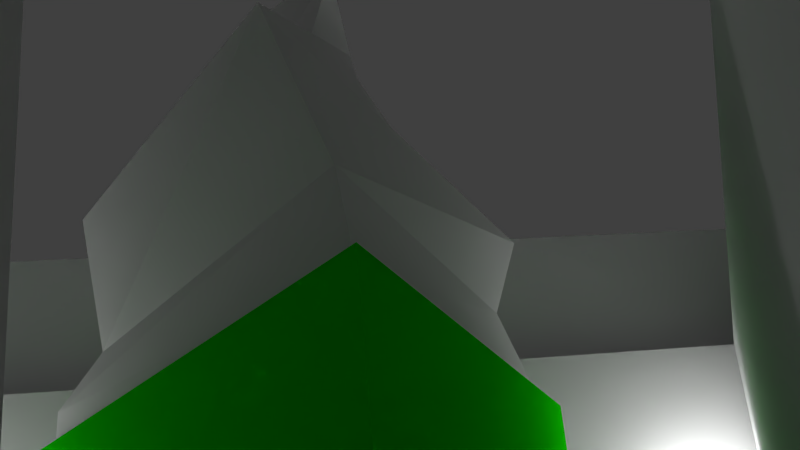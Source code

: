 # Source: level0-1.blend  (saved by Blender 2.71.0; exported with 4.5.12 LTS)
import bpy
from mathutils import Matrix  # noqa: F401  (used for matrix-valued properties, if any)

bpy.ops.wm.read_factory_settings(use_empty=True)
scene = bpy.context.scene
scene.name = 'Scene'

# ---- collections
col_collection_1 = bpy.data.collections.new('Collection 1'); scene.collection.children.link(col_collection_1)

# ---- materials (node trees are filled in below, after node groups)
mat_material_005 = bpy.data.materials.new('Material.005')
mat_material_005.alpha_threshold = 0.0
mat_material_005.use_transparent_shadow = False
mat_material_005.roughness = 0.5
mat_material_005.line_color = (0.0, 0.0, 0.0, 1.0)
mat_material_004 = bpy.data.materials.new('Material.004')
mat_material_004.alpha_threshold = 0.0
mat_material_004.use_transparent_shadow = False
mat_material_004.roughness = 0.5
mat_material_004.line_color = (0.0, 0.0, 0.0, 1.0)
mat_material_003 = bpy.data.materials.new('Material.003')
mat_material_003.alpha_threshold = 0.0
mat_material_003.use_transparent_shadow = False
mat_material_003.roughness = 0.5
mat_material_003.line_color = (0.0, 0.0, 0.0, 1.0)
mat_material_006 = bpy.data.materials.new('Material.006')
mat_material_006.alpha_threshold = 0.0
mat_material_006.use_transparent_shadow = False
mat_material_006.roughness = 0.5
mat_material_006.line_color = (0.0, 0.0, 0.0, 1.0)
mat_material_000 = bpy.data.materials.new('Material.000')
mat_material_000.alpha_threshold = 0.0
mat_material_000.use_transparent_shadow = False
mat_material_000.diffuse_color = (0.007058, 0.8, 0.0, 1.0)
mat_material_000.roughness = 0.5
mat_material_000.line_color = (0.0, 0.0, 0.0, 1.0)

# ---- material node trees

# ---- world
world_world = bpy.data.worlds.new('World'); scene.world = world_world
world_world.color = (0.05088, 0.05088, 0.05088)
world_world.use_sun_shadow = False
world_world.sun_shadow_jitter_overblur = 0.0
world_world.cycles.sampling_method = 'MANUAL'
world_world.cycles.sample_map_resolution = 256

# ---- cameras
cam_camera = bpy.data.cameras.new('Camera')
cam_camera.clip_end = 100.0
cam_camera.lens = 35.0
cam_camera.sensor_width = 32.0
cam_camera.sensor_height = 18.0
cam_camera.ortho_scale = 7.314
cam_camera.dof.focus_distance = 0.0
cam_camera.dof.aperture_fstop = 128.0

# ---- lights
light_lamp_001 = bpy.data.lights.new('Lamp.001', 'POINT')
light_lamp_001.transmission_factor = 0.0
light_lamp_001.cutoff_distance = 30.0
light_lamp_001.energy = 100.0
light_lamp_001.shadow_buffer_clip_start = 1.001
light_lamp_001.shadow_soft_size = 0.1
light_lamp_001.shadow_maximum_resolution = 0.006
light_lamp_001.use_absolute_resolution = True
light_lamp_001.cycles.use_multiple_importance_sampling = False
light_lamp = bpy.data.lights.new('Lamp', 'POINT')
light_lamp.transmission_factor = 0.0
light_lamp.cutoff_distance = 30.0
light_lamp.energy = 100.0
light_lamp.shadow_buffer_clip_start = 1.001
light_lamp.shadow_soft_size = 0.1
light_lamp.shadow_maximum_resolution = 0.006
light_lamp.use_absolute_resolution = True
light_lamp.cycles.use_multiple_importance_sampling = False

# ---- meshes
me_cube_003 = bpy.data.meshes.new('Cube.003')
me_cube_003.from_pydata([(-0.5759, -0.6589, -1.0), (-1.124, 1.043, -1.0), (1.121, 1.049, -1.0), (-0.2213, -1.39, -1.0), (-0.5759, -0.6589, 1.0), (-1.124, 1.043, 1.0), (1.121, 1.049, 1.0), (-0.2213, -1.39, 1.0), (-0.4241, -0.4369, 1.0), (-0.4241, -0.4369, -1.0), (-0.3779, -0.6744, -1.0), (-0.9561, 0.9506, -1.0), (0.956, 0.9506, -1.0), (-0.205, -1.193, -1.0), (-0.3779, -0.6744, 1.0), (-0.9561, 0.9506, 1.0), (0.956, 0.9506, 1.0), (-0.205, -1.193, 1.0), (-0.2257, -0.429, 1.0), (-0.2257, -0.429, -1.0)], [], [(8, 5, 1, 9), (5, 6, 2, 1), (6, 7, 3, 2), (7, 4, 0, 3), (4, 8, 9, 0), (19, 11, 15, 18), (11, 12, 16, 15), (12, 13, 17, 16), (13, 10, 14, 17), (10, 19, 18, 14), (5, 8, 18, 15), (0, 9, 19, 10), (6, 5, 15, 16), (1, 2, 12, 11), (7, 6, 16, 17), (2, 3, 13, 12), (4, 7, 17, 14), (3, 0, 10, 13), (8, 4, 14, 18), (9, 1, 11, 19)])
_uv = me_cube_003.uv_layers.new(name='UVMap')
_uv.uv.foreach_set('vector', [0.9781, 0.9838, 0.9709, 0.9838, 0.9689, 0.9783, 0.9773, 0.9783, 0.9709, 0.9838, 0.9646, 0.9838, 0.9633, 0.9783, 0.9689, 0.9783, 0.9646, 0.9838, 0.9552, 0.9838, 0.9552, 0.9783, 0.9633, 0.9783, 0.9888, 0.9838, 0.9809, 0.9838, 0.9798, 0.9783, 0.9888, 0.9783, 0.9809, 0.9838, 0.9781, 0.9838, 0.9773, 0.9783, 0.9798, 0.9783, 0.007452, 0.3244, 0.9939, 0.3244, 0.9939, 0.6256, 0.007452, 0.6256, 0.9231, 0.9726, 0.9421, 0.9726, 0.9421, 0.9924, 0.9231, 0.9924, 0.005916, 0.6483, 0.9936, 0.6483, 0.9936, 0.9495, 0.005917, 0.9495, 0.4446, 0.00194, 0.9932, 0.00194, 0.9932, 0.3031, 0.4446, 0.3031, 0.009262, 0.004498, 0.4198, 0.004498, 0.4198, 0.3057, 0.009263, 0.3057, 0.9709, 0.9838, 0.9781, 0.9838, 0.9781, 0.988, 0.9705, 0.988, 0.9798, 0.9783, 0.9773, 0.9783, 0.977, 0.9727, 0.9804, 0.9727, 0.9646, 0.9838, 0.9709, 0.9838, 0.9705, 0.988, 0.9642, 0.988, 0.9689, 0.9783, 0.9633, 0.9783, 0.9627, 0.9727, 0.9683, 0.9727, 0.9552, 0.9838, 0.9646, 0.9838, 0.9642, 0.988, 0.9552, 0.988, 0.9633, 0.9783, 0.9552, 0.9783, 0.9552, 0.9727, 0.9627, 0.9727, 0.9809, 0.9838, 0.9888, 0.9838, 0.9888, 0.988, 0.9816, 0.988, 0.9888, 0.9783, 0.9798, 0.9783, 0.9804, 0.9727, 0.9888, 0.9727, 0.9781, 0.9838, 0.9809, 0.9838, 0.9816, 0.988, 0.9781, 0.988, 0.9773, 0.9783, 0.9689, 0.9783, 0.9683, 0.9727, 0.977, 0.9727])
me_cube_003.materials.append(mat_material_005)
me_cube_003.use_remesh_preserve_volume = False
me_cube_003.use_remesh_preserve_attributes = False
me_cube_003.use_mirror_vertex_groups = False
me_cube_003.update()
me_cube_001 = bpy.data.meshes.new('Cube.001')
me_cube_001.from_pydata([(-0.5325, -0.8025, -1.0), (-1.176, 1.093, -1.0), (1.172, 1.099, -1.0), (-0.2478, -1.434, -1.0), (-0.5325, -0.8025, 1.0), (-1.176, 1.093, 1.0), (1.172, 1.099, 1.0), (-0.2478, -1.434, 1.0), (-0.3791, -0.5073, 1.0), (-0.3791, -0.5073, -1.0), (-0.3346, -0.8179, -1.0), (-1.0, 1.0, -1.0), (1.0, 1.0, -1.0), (-0.2315, -1.237, -1.0), (-0.3346, -0.8179, 1.0), (-1.0, 1.0, 1.0), (1.0, 1.0, 1.0), (-0.2315, -1.237, 1.0), (-0.1807, -0.4993, 1.0), (-0.1807, -0.4993, -1.0)], [], [(8, 5, 1, 9), (5, 6, 2, 1), (6, 7, 3, 2), (7, 4, 0, 3), (4, 8, 9, 0), (19, 11, 15, 18), (11, 12, 16, 15), (12, 13, 17, 16), (13, 10, 14, 17), (10, 19, 18, 14), (5, 8, 18, 15), (0, 9, 19, 10), (6, 5, 15, 16), (1, 2, 12, 11), (7, 6, 16, 17), (2, 3, 13, 12), (4, 7, 17, 14), (3, 0, 10, 13), (8, 4, 14, 18), (9, 1, 11, 19)])
_uv = me_cube_001.uv_layers.new(name='UVMap')
_uv.uv.foreach_set('vector', [0.9797, 0.9898, 0.9714, 0.9898, 0.9693, 0.9811, 0.9793, 0.9811, 0.9714, 0.9898, 0.9644, 0.9898, 0.963, 0.9811, 0.9693, 0.9811, 0.9644, 0.9898, 0.9541, 0.9898, 0.9541, 0.9811, 0.963, 0.9811, 0.9903, 0.9898, 0.9835, 0.9898, 0.9826, 0.9811, 0.9903, 0.9811, 0.9835, 0.9898, 0.9797, 0.9898, 0.9793, 0.9811, 0.9826, 0.9811, 0.01399, 0.01626, 0.6889, 0.01635, 0.6887, 0.3146, 0.01371, 0.3146, 0.00889, 0.3352, 0.8144, 0.3352, 0.8144, 0.6335, 0.00889, 0.6335, 0.004752, 0.6525, 0.995, 0.6525, 0.995, 0.9503, 0.004753, 0.9503, 0.6939, 0.01407, 0.9929, 0.01407, 0.9929, 0.3124, 0.6939, 0.3124, 0.8218, 0.3345, 0.9917, 0.3345, 0.9917, 0.6328, 0.8218, 0.6328, 0.9714, 0.9898, 0.9797, 0.9898, 0.9793, 0.9976, 0.971, 0.9976, 0.9826, 0.9811, 0.9793, 0.9811, 0.979, 0.9737, 0.9834, 0.9737, 0.9644, 0.9898, 0.9714, 0.9898, 0.971, 0.9976, 0.9645, 0.9976, 0.9693, 0.9811, 0.963, 0.9811, 0.9625, 0.9737, 0.9687, 0.9737, 0.9541, 0.9898, 0.9644, 0.9898, 0.9645, 0.9976, 0.9541, 0.9976, 0.963, 0.9811, 0.9541, 0.9811, 0.9541, 0.9737, 0.9625, 0.9737, 0.9835, 0.9898, 0.9903, 0.9898, 0.9903, 0.9976, 0.9836, 0.9976, 0.9903, 0.9811, 0.9826, 0.9811, 0.9834, 0.9737, 0.9903, 0.9737, 0.9797, 0.9898, 0.9835, 0.9898, 0.9836, 0.9976, 0.9793, 0.9976, 0.9793, 0.9811, 0.9693, 0.9811, 0.9687, 0.9737, 0.979, 0.9737])
me_cube_001.materials.append(mat_material_004)
me_cube_001.use_remesh_preserve_volume = False
me_cube_001.use_remesh_preserve_attributes = False
me_cube_001.use_mirror_vertex_groups = False
me_cube_001.update()
me_plane = bpy.data.meshes.new('Plane')
me_plane.from_pydata([(1.239, -1.214, 0.0), (-1.252, -1.214, 0.0), (1.239, 0.9032, 0.0), (-1.252, 0.9032, 0.0), (1.239, -1.214, -0.2177), (-1.252, -1.214, -0.2177), (1.239, 0.9032, -0.2177), (-1.252, 0.9032, -0.2177)], [], [(1, 0, 2, 3), (5, 7, 6, 4), (3, 7, 5, 1), (0, 4, 6, 2), (2, 6, 7, 3), (1, 5, 4, 0)])
_uv = me_plane.uv_layers.new(name='UVMap')
_uv.uv.foreach_set('vector', [0.01064, 0.007131, 0.9612, 0.007132, 0.9612, 0.9758, 0.01064, 0.9758, 0.9686, 0.9664, 0.9684, 0.9889, 0.9937, 0.9917, 0.9939, 0.9692, 0.9657, 0.9918, 0.9684, 0.9889, 0.9686, 0.9664, 0.9653, 0.9635, 0.9966, 0.9664, 0.9939, 0.9692, 0.9937, 0.9917, 0.997, 0.9946, 0.997, 0.9946, 0.9937, 0.9917, 0.9684, 0.9889, 0.9657, 0.9918, 0.9653, 0.9635, 0.9686, 0.9664, 0.9939, 0.9692, 0.9966, 0.9664])
me_plane.materials.append(mat_material_003)
me_plane.use_remesh_preserve_volume = False
me_plane.use_remesh_preserve_attributes = False
me_plane.use_mirror_vertex_groups = False
me_plane.update()
me_plane_002 = bpy.data.meshes.new('Plane.002')
me_plane_002.from_pydata([(6.84, 12.46, 4.559), (8.463, 14.62, 3.666), (0.1345, -0.7364, 3.559), (-8.782, 14.78, 3.685), (9.0, 15.0, 1.908), (5.96e-08, -1.0, 1.908), (-9.0, 15.0, 1.908), (5.96e-08, 0.3, 4.645), (-6.84, 12.46, 4.336), (8.442, 14.1, 5.944), (-1.404, -0.8871, 5.908), (-7.61, 12.55, 6.401), (4.91, 12.09, 6.652), (0.9047, 5.966, 7.454), (-3.298, 12.09, 6.652), (2.3, 10.96, 8.285), (0.4117, 7.554, 8.135), (-1.506, 10.96, 8.097), (2.159, 11.5, 8.884), (1.107, 7.273, 9.061), (-2.061, 10.69, 9.078)], [], [(1, 3, 8, 0), (3, 2, 7, 8), (2, 1, 0, 7), (2, 3, 6, 5), (3, 1, 4, 6), (1, 2, 5, 4), (7, 0, 9, 10), (0, 8, 11, 9), (8, 7, 10, 11), (10, 9, 12, 13), (9, 11, 14, 12), (11, 10, 13, 14), (13, 12, 15, 16), (12, 14, 17, 15), (14, 13, 16, 17), (16, 15, 18, 19), (15, 17, 20, 18), (17, 16, 19, 20), (20, 19, 18)])
_uv = me_plane_002.uv_layers.new(name='UVMap')
_uv.uv.foreach_set('vector', [0.7387, 0.9037, 0.02215, 0.9041, 0.1037, 0.8046, 0.6722, 0.8062, 0.9198, 0.07385, 0.9241, 0.7805, 0.8784, 0.7424, 0.8868, 0.1915, 0.04331, 0.07291, 0.7392, 0.07907, 0.6328, 0.1177, 0.07686, 0.1227, 0.9241, 0.7805, 0.9198, 0.07385, 0.99, 0.06211, 0.99, 0.7869, 0.02215, 0.9041, 0.7387, 0.9037, 0.761, 0.9784, 0.01314, 0.9784, 0.7392, 0.07907, 0.04331, 0.07291, 0.03171, 0.007085, 0.7632, 0.008205, 0.07686, 0.1227, 0.6328, 0.1177, 0.7229, 0.1749, 0.008404, 0.1794, 0.6722, 0.8062, 0.1037, 0.8046, 0.07335, 0.7181, 0.7437, 0.7209, 0.8868, 0.1915, 0.8784, 0.7424, 0.7913, 0.7559, 0.8021, 0.1714, 0.008404, 0.1794, 0.7229, 0.1749, 0.5807, 0.2574, 0.2879, 0.2728, 0.7437, 0.7209, 0.07335, 0.7181, 0.2496, 0.6796, 0.5891, 0.6469, 0.8021, 0.1714, 0.7913, 0.7559, 0.5917, 0.5428, 0.6519, 0.2541, 0.2879, 0.2728, 0.5807, 0.2574, 0.484, 0.3453, 0.3295, 0.3311, 0.5891, 0.6469, 0.2496, 0.6796, 0.3164, 0.5965, 0.4732, 0.5751, 0.6519, 0.2541, 0.5917, 0.5428, 0.5658, 0.4768, 0.5776, 0.323, 0.3295, 0.3311, 0.484, 0.3453, 0.5039, 0.3714, 0.3302, 0.3786, 0.4732, 0.5751, 0.3164, 0.5965, 0.2862, 0.559, 0.4641, 0.5422, 0.5776, 0.323, 0.5658, 0.4768, 0.5262, 0.5022, 0.5322, 0.3182, 0.8465, 0.9476, 0.8465, 0.8488, 0.9239, 0.8994])
me_plane_002.materials.append(mat_material_006)
me_plane_002.use_remesh_preserve_volume = False
me_plane_002.use_remesh_preserve_attributes = False
me_plane_002.use_mirror_vertex_groups = False
me_plane_002.update()
me_plane_001 = bpy.data.meshes.new('Plane.001')
me_plane_001.from_pydata([(9.9, 15.51, 3.224), (-9.914e-18, -2.022, 3.554), (-9.9, 15.51, 3.079), (9.9, 15.53, 0.0), (0.0, -2.067, 0.0), (-9.9, 15.53, 0.0)], [], [(1, 2, 5, 4), (2, 0, 3, 5), (0, 1, 4, 3), (1, 0, 2)])
_uv = me_plane_001.uv_layers.new(name='UVMap')
_uv.uv.foreach_set('vector', [0.9925, 0.9892, 0.006739, 0.9699, 0.004138, 0.7364, 0.9925, 0.7196, 0.9751, 0.2456, 0.005902, 0.2566, 0.005901, 0.01212, 0.9751, 0.01212, 0.9934, 0.6798, 0.007806, 0.7049, 0.005902, 0.4353, 0.9944, 0.4353, 0.1601, 0.406, 0.01592, 0.4172, 0.03663, 0.2778])
me_plane_001.materials.append(mat_material_000)
me_plane_001.use_remesh_preserve_volume = False
me_plane_001.use_remesh_preserve_attributes = False
me_plane_001.use_mirror_vertex_groups = False
me_plane_001.update()

# ---- objects
ob_lamp_001 = bpy.data.objects.new('Lamp.001', light_lamp_001)
ob_upper_wall = bpy.data.objects.new('Upper_Wall', me_cube_003)
ob_lower_wall = bpy.data.objects.new('Lower_Wall', me_cube_001)
ob_ground = bpy.data.objects.new('Ground', me_plane)
ob_lamp = bpy.data.objects.new('Lamp', light_lamp)
ob_camera = bpy.data.objects.new('Camera', cam_camera)
ob_pillar_top = bpy.data.objects.new('Pillar_top', me_plane_002)
ob_pillar_base = bpy.data.objects.new('Pillar_base', me_plane_001)

# ---- transforms, parenting, visibility, modifiers, constraints
ob_lamp_001.location = (-7.472, 8.135, 1.358)
ob_lamp_001.rotation_euler = (0.6503, 0.05522, 1.866)
ob_lamp_001.lock_rotations_4d = False
ob_lamp_001.empty_display_type = 'ARROWS'
ob_lamp_001.color = (0.0, 0.0, 0.0, 0.0)
ob_lamp_001.lineart.crease_threshold = 0.0
ob_upper_wall.location = (0.0, -0.1091, 4.158)
ob_upper_wall.scale = (10.99, 10.58, 3.1)
ob_upper_wall.lineart.crease_threshold = 0.0
ob_lower_wall.location = (0.0, 0.0, 2.24)
ob_lower_wall.scale = (9.0, 9.0, 2.205)
ob_lower_wall.lineart.crease_threshold = 0.0
ob_ground.location = (0.0, 0.0, 0.0)
ob_ground.scale = (10.0, 12.4, 10.0)
ob_ground.lineart.crease_threshold = 0.0
ob_lamp.location = (7.526, 8.135, 1.358)
ob_lamp.rotation_euler = (0.6503, 0.05522, 1.866)
ob_lamp.lock_rotations_4d = False
ob_lamp.empty_display_type = 'ARROWS'
ob_lamp.color = (0.0, 0.0, 0.0, 0.0)
ob_lamp.lineart.crease_threshold = 0.0
ob_camera.location = (-0.7058, -7.838, 1.654)
ob_camera.rotation_euler = (1.895, 0.09255, -0.1415)
ob_camera.lock_rotations_4d = False
ob_camera.empty_display_type = 'ARROWS'
ob_camera.color = (0.0, 0.0, 0.0, 0.0)
ob_camera.display_type = 'WIRE'
ob_camera.lineart.crease_threshold = 0.0
ob_pillar_top.location = (0.0, -0.9091, 0.0)
ob_pillar_top.scale = (0.4335, 0.4919, 1.0)
ob_pillar_top.lineart.crease_threshold = 0.0
ob_pillar_base.location = (0.0, -0.9091, 0.0)
ob_pillar_base.scale = (0.4335, 0.4919, 1.0)
ob_pillar_base.lineart.crease_threshold = 0.0

# ---- collection membership
col_collection_1.objects.link(ob_lamp_001)
col_collection_1.objects.link(ob_upper_wall)
col_collection_1.objects.link(ob_lower_wall)
col_collection_1.objects.link(ob_ground)
col_collection_1.objects.link(ob_lamp)
col_collection_1.objects.link(ob_camera)
col_collection_1.objects.link(ob_pillar_top)
col_collection_1.objects.link(ob_pillar_base)

# ---- scene / render settings (as saved in the file)
scene.camera = ob_camera
scene.frame_start = 1; scene.frame_end = 250; scene.frame_set(1)
scene.render.engine = 'BLENDER_EEVEE_NEXT'
scene.render.image_settings.color_mode = 'RGB'
scene.render.image_settings.compression = 90
scene.render.resolution_percentage = 50
scene.render.dither_intensity = 0.0
scene.cycles.use_denoising = False
scene.cycles.samples = 10
scene.cycles.sampling_pattern = 'TABULATED_SOBOL'
scene.cycles.light_sampling_threshold = 0.0
scene.cycles.use_adaptive_sampling = False
scene.cycles.use_light_tree = False
scene.cycles.blur_glossy = 0.0
scene.cycles.volume_bounces = 1
scene.cycles.pixel_filter_type = 'GAUSSIAN'
scene.cycles.sample_clamp_indirect = 0.0
scene.view_settings.view_transform = 'Standard'
bpy.context.view_layer.update()

